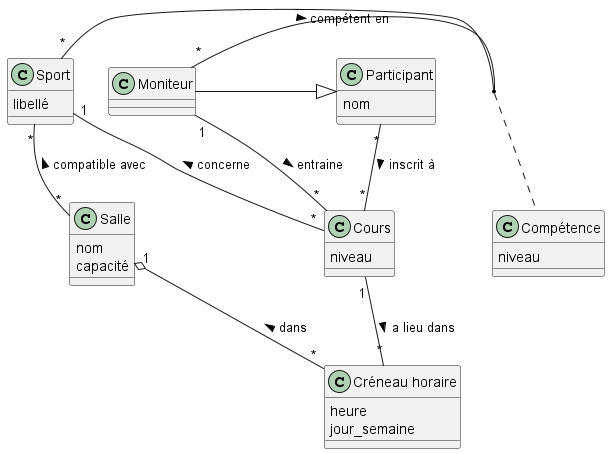

The diagram above was rendered by PlantUML. Its source (embedded in the PNG):
@startuml

' class Sport {
'   libellé
' }

  ' class Cours {
  '   niveau
  ' }
together {
class Salle {
  nom
  capacité
}

class Moniteur {
}

class Sport {
  libellé
}

}
' class Salle {
'   nom
'   capacité
' }

' class "Créneau horaire" as Creneau {
'   heure
'   jour_semaine
' }

' class Participant {
'   nom
' }

' class Moniteur {
' }

class Compétence {
  niveau
}

together {
  class Cours {
  niveau
}
  class Participant {
  nom
}
  class "Créneau horaire" as Creneau {
  heure
  jour_semaine
}
}

Moniteur --|> Participant

Cours "*" -- "1" Sport : concerne >
Salle "*" -up- "*" Sport : compatible avec >
Salle "1" o-up- "*" Creneau : dans <
Cours "1" -- "*" Creneau : a lieu dans >
Participant "*" -- "*" Cours : inscrit à >
Moniteur "1" -- "*" Cours : entraine >
Moniteur "*" - "*" Sport : compétent en >
(Moniteur, Sport) .. Compétence




@enduml